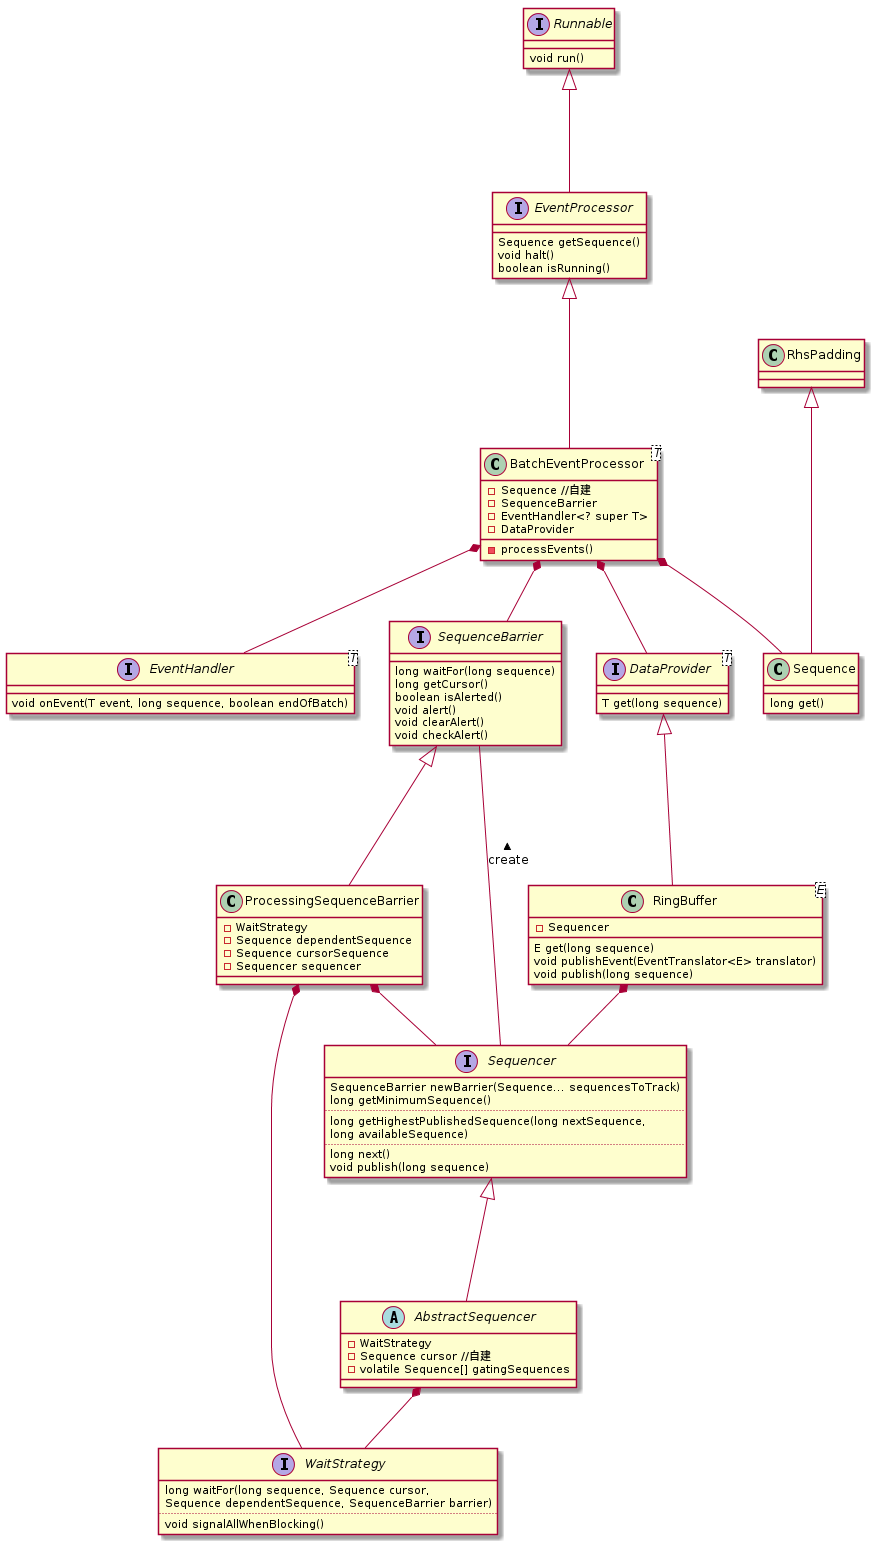

The diagram above was rendered by PlantUML. Its source (embedded in the PNG):
@startuml
interface Runnable {
    void run()
}

interface EventProcessor {
    Sequence getSequence()
    void halt()
    boolean isRunning()
}

class BatchEventProcessor<T> {
    - Sequence //自建
    - SequenceBarrier
    - EventHandler<? super T>
    - DataProvider

    - processEvents()
}

class Sequence {
    long get()
}

class RhsPadding {

}

interface SequenceBarrier {
    long waitFor(long sequence)
    long getCursor()
    boolean isAlerted()
    void alert()
    void clearAlert()
    void checkAlert()
}

class ProcessingSequenceBarrier {
    - WaitStrategy
    - Sequence dependentSequence
    - Sequence cursorSequence
    - Sequencer sequencer
}

interface EventHandler<T> {
    void onEvent(T event, long sequence, boolean endOfBatch)
}

interface DataProvider<T> {
    T get(long sequence)
}

class RingBuffer<E> {
    - Sequencer
    E get(long sequence)
    void publishEvent(EventTranslator<E> translator)
    void publish(long sequence)
}

interface Sequencer {
    SequenceBarrier newBarrier(Sequence... sequencesToTrack)
    long getMinimumSequence()
    ..
    long getHighestPublishedSequence(long nextSequence, 
    long availableSequence)
    ..
    long next()
    void publish(long sequence)
}

abstract class AbstractSequencer {
    - WaitStrategy
    - Sequence cursor //自建
    - volatile Sequence[] gatingSequences
}

interface WaitStrategy {
    long waitFor(long sequence, Sequence cursor, 
    Sequence dependentSequence, SequenceBarrier barrier)
    ..
    void signalAllWhenBlocking()
}

Runnable <|--- EventProcessor
EventProcessor <|--- BatchEventProcessor

DataProvider <|--- RingBuffer


BatchEventProcessor *-- Sequence

RhsPadding <|--- Sequence

BatchEventProcessor *-- SequenceBarrier
BatchEventProcessor *-- EventHandler
BatchEventProcessor *-- DataProvider
RingBuffer *-- Sequencer

Sequencer <|--- AbstractSequencer
Sequencer -- SequenceBarrier : create >

SequenceBarrier <|--- ProcessingSequenceBarrier
ProcessingSequenceBarrier *-- Sequencer

ProcessingSequenceBarrier *-- WaitStrategy
AbstractSequencer *-- WaitStrategy
@enduml